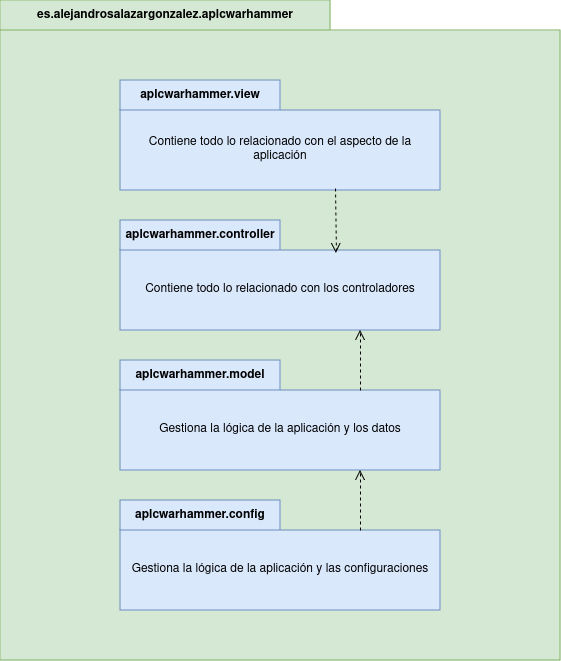

The diagram above was exported from draw.io. Its source (the exported page's mxGraphModel, read from the mxfile embedded in the PNG):
<mxGraphModel dx="1434" dy="750" grid="1" gridSize="10" guides="1" tooltips="1" connect="1" arrows="1" fold="1" page="1" pageScale="1" pageWidth="827" pageHeight="1169" math="0" shadow="0">
  <root>
    <mxCell id="0" />
    <mxCell id="1" parent="0" />
    <mxCell id="YPWk0KuoNXJPHEEuOL1d-1" value="&lt;div&gt;es.alejandrosalazargonzalez.aplcwarhammer&lt;/div&gt;" style="shape=folder;fontStyle=1;tabWidth=330;tabHeight=30;tabPosition=left;html=1;boundedLbl=1;labelInHeader=1;container=1;collapsible=0;whiteSpace=wrap;fillColor=#d5e8d4;strokeColor=#82b366;" parent="1" vertex="1">
      <mxGeometry x="120" y="60" width="560" height="660" as="geometry" />
    </mxCell>
    <mxCell id="YPWk0KuoNXJPHEEuOL1d-2" value="" style="html=1;strokeColor=none;resizeWidth=1;resizeHeight=1;fillColor=none;part=1;connectable=0;allowArrows=0;deletable=0;whiteSpace=wrap;" parent="YPWk0KuoNXJPHEEuOL1d-1" vertex="1">
      <mxGeometry width="560" height="462" relative="1" as="geometry">
        <mxPoint y="30" as="offset" />
      </mxGeometry>
    </mxCell>
    <mxCell id="YPWk0KuoNXJPHEEuOL1d-3" value="aplcwarhammer.controller" style="shape=folder;fontStyle=1;tabWidth=160;tabHeight=30;tabPosition=left;html=1;boundedLbl=1;labelInHeader=1;container=1;collapsible=0;whiteSpace=wrap;fillColor=#dae8fc;strokeColor=#6c8ebf;" parent="YPWk0KuoNXJPHEEuOL1d-1" vertex="1">
      <mxGeometry x="120" y="220" width="320" height="110" as="geometry" />
    </mxCell>
    <mxCell id="YPWk0KuoNXJPHEEuOL1d-4" value="Contiene todo lo relacionado con los controladores" style="html=1;strokeColor=none;resizeWidth=1;resizeHeight=1;fillColor=none;part=1;connectable=0;allowArrows=0;deletable=0;whiteSpace=wrap;" parent="YPWk0KuoNXJPHEEuOL1d-3" vertex="1">
      <mxGeometry width="320" height="77" relative="1" as="geometry">
        <mxPoint y="30" as="offset" />
      </mxGeometry>
    </mxCell>
    <mxCell id="YPWk0KuoNXJPHEEuOL1d-5" value="aplcwarhammer.view" style="shape=folder;fontStyle=1;tabWidth=160;tabHeight=30;tabPosition=left;html=1;boundedLbl=1;labelInHeader=1;container=1;collapsible=0;whiteSpace=wrap;fillColor=#dae8fc;strokeColor=#6c8ebf;" parent="YPWk0KuoNXJPHEEuOL1d-1" vertex="1">
      <mxGeometry x="120" y="80" width="320" height="110" as="geometry" />
    </mxCell>
    <mxCell id="YPWk0KuoNXJPHEEuOL1d-6" value="Contiene todo lo relacionado con el aspecto de la aplicación" style="html=1;strokeColor=none;resizeWidth=1;resizeHeight=1;fillColor=none;part=1;connectable=0;allowArrows=0;deletable=0;whiteSpace=wrap;" parent="YPWk0KuoNXJPHEEuOL1d-5" vertex="1">
      <mxGeometry width="320" height="77" relative="1" as="geometry">
        <mxPoint y="30" as="offset" />
      </mxGeometry>
    </mxCell>
    <mxCell id="YPWk0KuoNXJPHEEuOL1d-7" value="aplcwarhammer.model" style="shape=folder;fontStyle=1;tabWidth=160;tabHeight=30;tabPosition=left;html=1;boundedLbl=1;labelInHeader=1;container=1;collapsible=0;whiteSpace=wrap;fillColor=#dae8fc;strokeColor=#6c8ebf;" parent="YPWk0KuoNXJPHEEuOL1d-1" vertex="1">
      <mxGeometry x="120" y="360" width="320" height="110" as="geometry" />
    </mxCell>
    <mxCell id="YPWk0KuoNXJPHEEuOL1d-8" value="Gestiona la lógica de la aplicación y los datos" style="html=1;strokeColor=none;resizeWidth=1;resizeHeight=1;fillColor=none;part=1;connectable=0;allowArrows=0;deletable=0;whiteSpace=wrap;" parent="YPWk0KuoNXJPHEEuOL1d-7" vertex="1">
      <mxGeometry width="320" height="77" relative="1" as="geometry">
        <mxPoint y="30" as="offset" />
      </mxGeometry>
    </mxCell>
    <mxCell id="YPWk0KuoNXJPHEEuOL1d-11" value="aplcwarhammer.config" style="shape=folder;fontStyle=1;tabWidth=160;tabHeight=30;tabPosition=left;html=1;boundedLbl=1;labelInHeader=1;container=1;collapsible=0;whiteSpace=wrap;fillColor=#dae8fc;strokeColor=#6c8ebf;" parent="YPWk0KuoNXJPHEEuOL1d-1" vertex="1">
      <mxGeometry x="120" y="500" width="320" height="110" as="geometry" />
    </mxCell>
    <mxCell id="YPWk0KuoNXJPHEEuOL1d-12" value="Gestiona la lógica de la aplicación y las configuraciones" style="html=1;strokeColor=none;resizeWidth=1;resizeHeight=1;fillColor=none;part=1;connectable=0;allowArrows=0;deletable=0;whiteSpace=wrap;" parent="YPWk0KuoNXJPHEEuOL1d-11" vertex="1">
      <mxGeometry width="320" height="77" relative="1" as="geometry">
        <mxPoint y="30" as="offset" />
      </mxGeometry>
    </mxCell>
    <mxCell id="TbYmuKvlchJaqALvD_5c-1" value="" style="endArrow=open;startArrow=none;endFill=0;startFill=0;endSize=8;html=1;verticalAlign=bottom;dashed=1;labelBackgroundColor=none;rounded=0;exitX=0;exitY=0;exitDx=240;exitDy=30;exitPerimeter=0;entryX=0.75;entryY=1;entryDx=0;entryDy=0;entryPerimeter=0;" edge="1" parent="YPWk0KuoNXJPHEEuOL1d-11">
      <mxGeometry width="160" relative="1" as="geometry">
        <mxPoint x="240" y="30" as="sourcePoint" />
        <mxPoint x="240" y="-30" as="targetPoint" />
      </mxGeometry>
    </mxCell>
    <mxCell id="YPWk0KuoNXJPHEEuOL1d-13" value="" style="endArrow=open;startArrow=none;endFill=0;startFill=0;endSize=8;html=1;verticalAlign=bottom;dashed=1;labelBackgroundColor=none;rounded=0;exitX=0.672;exitY=0.982;exitDx=0;exitDy=0;exitPerimeter=0;entryX=0.675;entryY=0.3;entryDx=0;entryDy=0;entryPerimeter=0;" parent="YPWk0KuoNXJPHEEuOL1d-1" source="YPWk0KuoNXJPHEEuOL1d-5" target="YPWk0KuoNXJPHEEuOL1d-3" edge="1">
      <mxGeometry width="160" relative="1" as="geometry">
        <mxPoint x="360" y="220" as="sourcePoint" />
        <mxPoint x="520" y="220" as="targetPoint" />
      </mxGeometry>
    </mxCell>
    <mxCell id="YPWk0KuoNXJPHEEuOL1d-14" value="" style="endArrow=open;startArrow=none;endFill=0;startFill=0;endSize=8;html=1;verticalAlign=bottom;dashed=1;labelBackgroundColor=none;rounded=0;exitX=0;exitY=0;exitDx=240;exitDy=30;exitPerimeter=0;entryX=0.75;entryY=1;entryDx=0;entryDy=0;entryPerimeter=0;" parent="YPWk0KuoNXJPHEEuOL1d-1" source="YPWk0KuoNXJPHEEuOL1d-7" target="YPWk0KuoNXJPHEEuOL1d-3" edge="1">
      <mxGeometry width="160" relative="1" as="geometry">
        <mxPoint x="330" y="330" as="sourcePoint" />
        <mxPoint x="331" y="395" as="targetPoint" />
      </mxGeometry>
    </mxCell>
  </root>
</mxGraphModel>